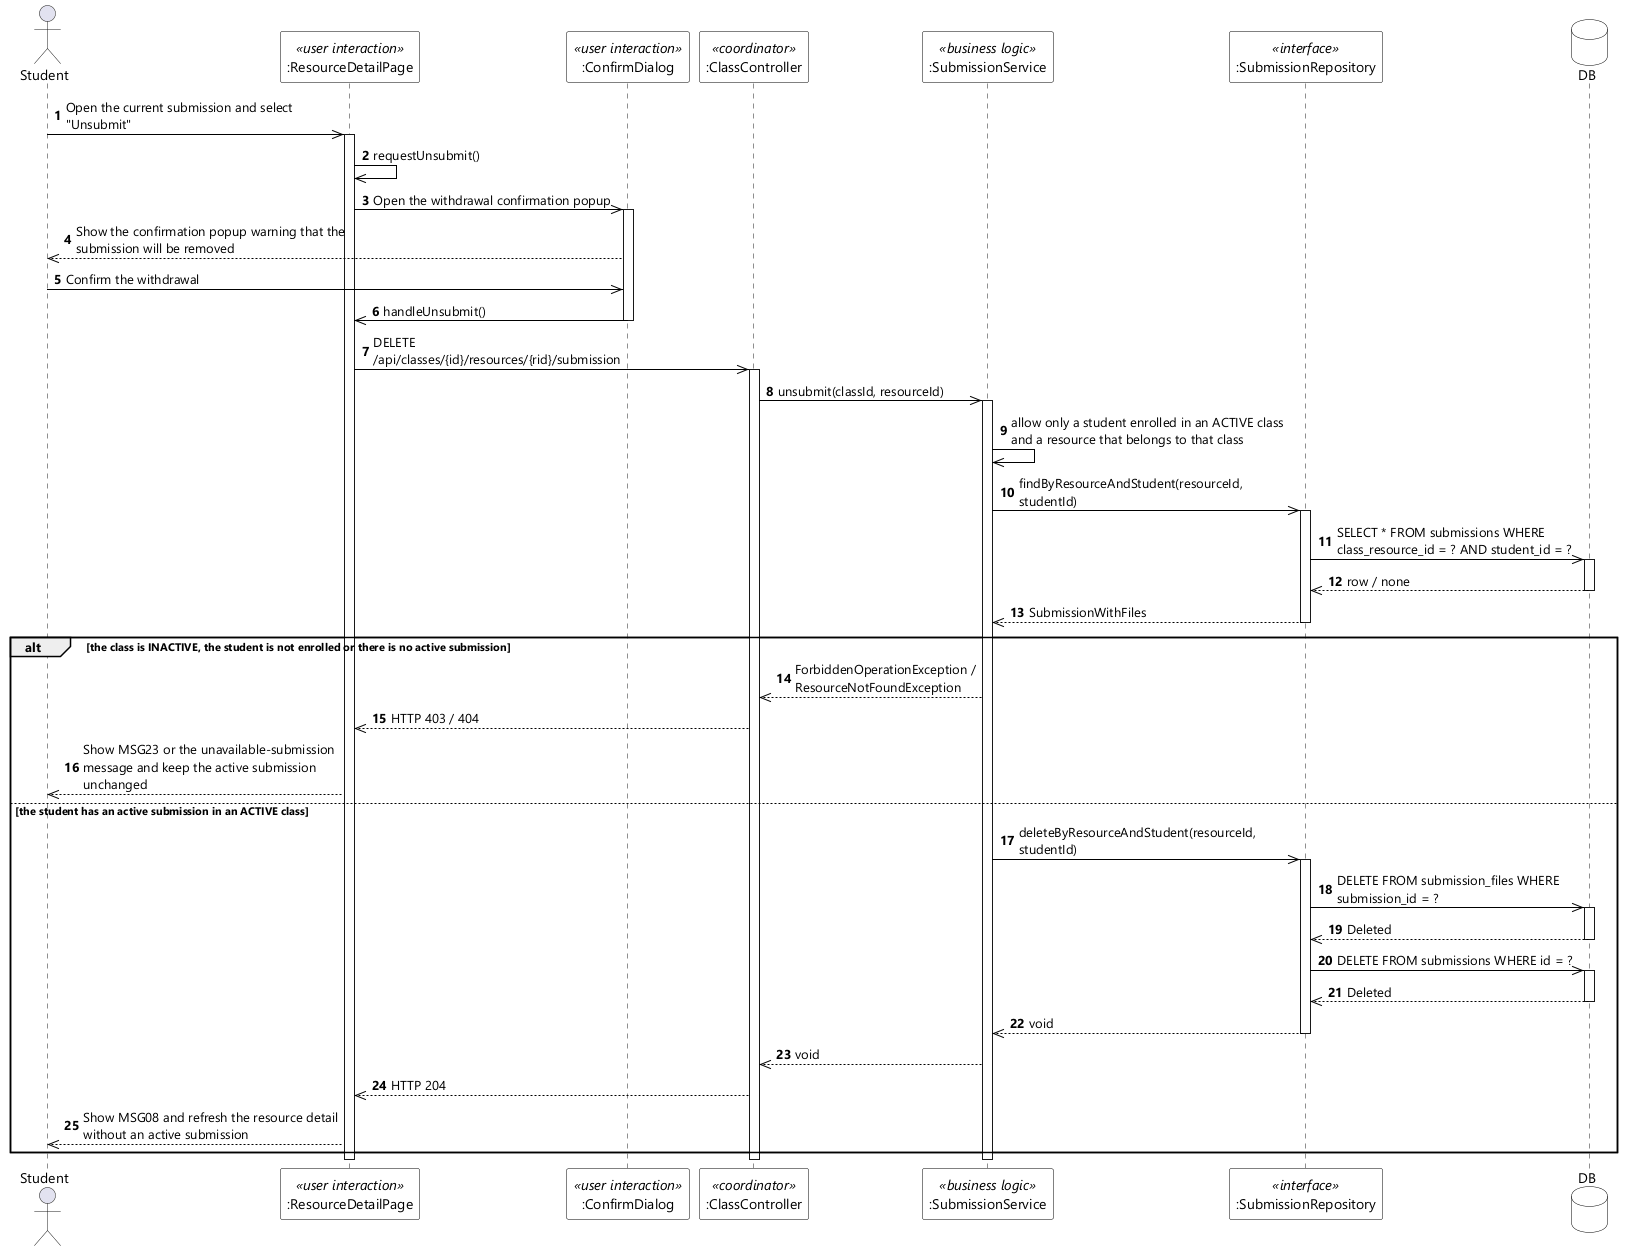

The diagram above was rendered by PlantUML. Its source (embedded in the PNG):
@startuml UC-50 Unsubmit Assignment - Sequence Diagram (stereo)
skinparamlocked dpi 96
skinparam defaultFontName "Segoe UI"
skinparam shadowing false
skinparam ParticipantBackgroundColor #FFFFFF
skinparam ParticipantBorderColor #000000
skinparam DatabaseBackgroundColor #FFFFFF
skinparam DatabaseBorderColor #000000
skinparam ArrowColor #000000
skinparam sequenceMessageAlign left
skinparam maxMessageSize 280

actor Student
participant ":ResourceDetailPage" as UI <<user interaction>>
participant ":ConfirmDialog" as DLG <<user interaction>>
participant ":ClassController" as CTL <<coordinator>>
participant ":SubmissionService" as SVC <<business logic>>
participant ":SubmissionRepository" as REPO <<interface>>
database DB

autonumber
Student ->> UI : Open the current submission and select "Unsubmit"
activate UI
UI ->> UI : requestUnsubmit()
UI ->> DLG : Open the withdrawal confirmation popup
activate DLG
DLG -->> Student : Show the confirmation popup warning that the submission will be removed
Student ->> DLG : Confirm the withdrawal
DLG ->> UI : handleUnsubmit()
deactivate DLG
UI ->> CTL : DELETE /api/classes/{id}/resources/{rid}/submission
activate CTL
CTL ->> SVC : unsubmit(classId, resourceId)
activate SVC
SVC ->> SVC : allow only a student enrolled in an ACTIVE class and a resource that belongs to that class
SVC ->> REPO : findByResourceAndStudent(resourceId, studentId)
activate REPO
REPO ->> DB : SELECT * FROM submissions WHERE class_resource_id = ? AND student_id = ?
activate DB
DB -->> REPO : row / none
deactivate DB
REPO -->> SVC : SubmissionWithFiles
deactivate REPO

alt the class is INACTIVE, the student is not enrolled or there is no active submission
  SVC -->> CTL : ForbiddenOperationException / ResourceNotFoundException
  CTL -->> UI : HTTP 403 / 404
  UI -->> Student : Show MSG23 or the unavailable-submission message and keep the active submission unchanged
else the student has an active submission in an ACTIVE class
  SVC ->> REPO : deleteByResourceAndStudent(resourceId, studentId)
  activate REPO
  REPO ->> DB : DELETE FROM submission_files WHERE submission_id = ?
  activate DB
  DB -->> REPO : Deleted
  deactivate DB
  REPO ->> DB : DELETE FROM submissions WHERE id = ?
  activate DB
  DB -->> REPO : Deleted
  deactivate DB
  REPO -->> SVC : void
  deactivate REPO
  SVC -->> CTL : void
  CTL -->> UI : HTTP 204
  UI -->> Student : Show MSG08 and refresh the resource detail without an active submission
end
deactivate SVC
deactivate CTL
deactivate UI
@enduml